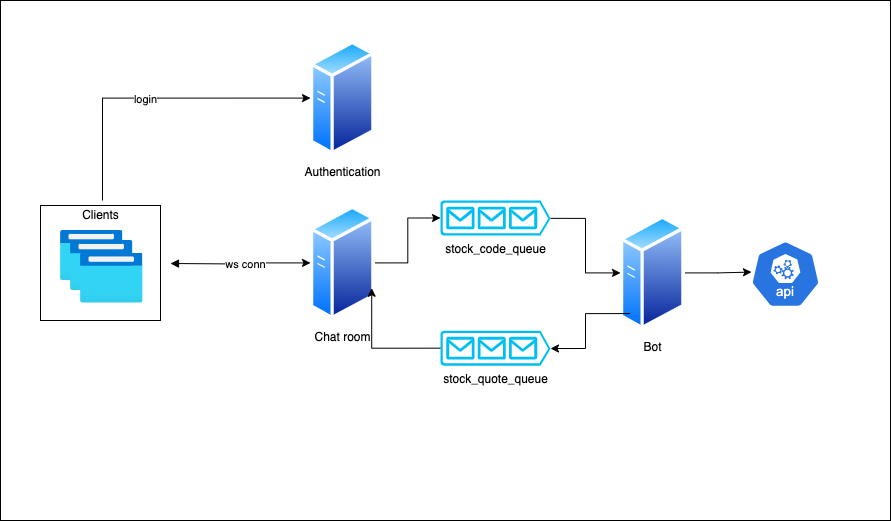

The diagram above was exported from draw.io. Its source (the exported page's mxGraphModel, read from the mxfile embedded in the PNG):
<mxGraphModel dx="2074" dy="1161" grid="1" gridSize="10" guides="1" tooltips="1" connect="1" arrows="1" fold="1" page="1" pageScale="1" pageWidth="850" pageHeight="1100" math="0" shadow="0">
  <root>
    <mxCell id="0" />
    <mxCell id="1" parent="0" />
    <mxCell id="Kdu6cdeWHQaXvHx40xhA-4" value="" style="rounded=0;whiteSpace=wrap;html=1;" vertex="1" parent="1">
      <mxGeometry x="60" y="50" width="890" height="520" as="geometry" />
    </mxCell>
    <mxCell id="N8AVs5jgfmgSolGpfZ-W-28" style="edgeStyle=orthogonalEdgeStyle;rounded=0;orthogonalLoop=1;jettySize=auto;html=1;entryX=0;entryY=0.5;entryDx=0;entryDy=0;startArrow=block;startFill=1;" parent="1" target="N8AVs5jgfmgSolGpfZ-W-10" edge="1">
      <mxGeometry relative="1" as="geometry">
        <mxPoint x="230" y="313" as="sourcePoint" />
      </mxGeometry>
    </mxCell>
    <mxCell id="N8AVs5jgfmgSolGpfZ-W-29" value="ws conn" style="edgeLabel;html=1;align=center;verticalAlign=middle;resizable=0;points=[];" parent="N8AVs5jgfmgSolGpfZ-W-28" vertex="1" connectable="0">
      <mxGeometry x="-0.1852" y="3" relative="1" as="geometry">
        <mxPoint x="17" y="3" as="offset" />
      </mxGeometry>
    </mxCell>
    <mxCell id="Kdu6cdeWHQaXvHx40xhA-2" style="edgeStyle=orthogonalEdgeStyle;rounded=0;orthogonalLoop=1;jettySize=auto;html=1;exitX=0.533;exitY=0;exitDx=0;exitDy=0;entryX=0;entryY=0.5;entryDx=0;entryDy=0;exitPerimeter=0;" edge="1" parent="1" source="N8AVs5jgfmgSolGpfZ-W-8" target="Kdu6cdeWHQaXvHx40xhA-1">
      <mxGeometry relative="1" as="geometry" />
    </mxCell>
    <mxCell id="Kdu6cdeWHQaXvHx40xhA-3" value="login" style="edgeLabel;html=1;align=center;verticalAlign=middle;resizable=0;points=[];" vertex="1" connectable="0" parent="Kdu6cdeWHQaXvHx40xhA-2">
      <mxGeometry x="-0.0673" relative="1" as="geometry">
        <mxPoint y="1" as="offset" />
      </mxGeometry>
    </mxCell>
    <mxCell id="N8AVs5jgfmgSolGpfZ-W-11" value="" style="rounded=0;whiteSpace=wrap;html=1;" parent="1" vertex="1">
      <mxGeometry x="100" y="255" width="120" height="115" as="geometry" />
    </mxCell>
    <mxCell id="kN7-CKknHO3CCF3t7_qI-4" value="" style="image;aspect=fixed;html=1;points=[];align=center;fontSize=12;image=img/lib/azure2/general/Browser.svg;" parent="1" vertex="1">
      <mxGeometry x="120" y="280" width="62.5" height="50" as="geometry" />
    </mxCell>
    <mxCell id="N8AVs5jgfmgSolGpfZ-W-8" value="Clients" style="text;html=1;align=center;verticalAlign=middle;resizable=0;points=[];autosize=1;strokeColor=none;fillColor=none;" parent="1" vertex="1">
      <mxGeometry x="130" y="250" width="60" height="30" as="geometry" />
    </mxCell>
    <mxCell id="N8AVs5jgfmgSolGpfZ-W-10" value="Chat room" style="image;aspect=fixed;perimeter=ellipsePerimeter;html=1;align=center;shadow=0;dashed=0;spacingTop=3;image=img/lib/active_directory/generic_server.svg;" parent="1" vertex="1">
      <mxGeometry x="370" y="254.82" width="64.5" height="115.18" as="geometry" />
    </mxCell>
    <mxCell id="N8AVs5jgfmgSolGpfZ-W-17" value="" style="image;aspect=fixed;html=1;points=[];align=center;fontSize=12;image=img/lib/azure2/general/Browser.svg;" parent="1" vertex="1">
      <mxGeometry x="130" y="290" width="62.5" height="50" as="geometry" />
    </mxCell>
    <mxCell id="N8AVs5jgfmgSolGpfZ-W-18" value="" style="image;aspect=fixed;html=1;points=[];align=center;fontSize=12;image=img/lib/azure2/general/Browser.svg;" parent="1" vertex="1">
      <mxGeometry x="140" y="302.5" width="62.5" height="50" as="geometry" />
    </mxCell>
    <mxCell id="N8AVs5jgfmgSolGpfZ-W-30" value="Bot" style="image;aspect=fixed;perimeter=ellipsePerimeter;html=1;align=center;shadow=0;dashed=0;spacingTop=3;image=img/lib/active_directory/generic_server.svg;" parent="1" vertex="1">
      <mxGeometry x="680" y="264.81999999999994" width="64.5" height="115.18" as="geometry" />
    </mxCell>
    <mxCell id="N8AVs5jgfmgSolGpfZ-W-34" style="edgeStyle=orthogonalEdgeStyle;rounded=0;orthogonalLoop=1;jettySize=auto;html=1;exitX=1;exitY=0.51;exitDx=0;exitDy=0;exitPerimeter=0;entryX=0;entryY=0.5;entryDx=0;entryDy=0;" parent="1" source="N8AVs5jgfmgSolGpfZ-W-31" target="N8AVs5jgfmgSolGpfZ-W-30" edge="1">
      <mxGeometry relative="1" as="geometry">
        <mxPoint x="670" y="323" as="targetPoint" />
      </mxGeometry>
    </mxCell>
    <mxCell id="N8AVs5jgfmgSolGpfZ-W-31" value="stock_code_queue&lt;div&gt;&lt;br&gt;&lt;/div&gt;" style="verticalLabelPosition=bottom;html=1;verticalAlign=top;align=center;strokeColor=none;fillColor=#00BEF2;shape=mxgraph.azure.queue_generic;pointerEvents=1;" parent="1" vertex="1">
      <mxGeometry x="500" y="250" width="110" height="35" as="geometry" />
    </mxCell>
    <mxCell id="N8AVs5jgfmgSolGpfZ-W-32" style="edgeStyle=orthogonalEdgeStyle;rounded=0;orthogonalLoop=1;jettySize=auto;html=1;exitX=1;exitY=0.5;exitDx=0;exitDy=0;entryX=0;entryY=0.5;entryDx=0;entryDy=0;entryPerimeter=0;" parent="1" source="N8AVs5jgfmgSolGpfZ-W-10" target="N8AVs5jgfmgSolGpfZ-W-31" edge="1">
      <mxGeometry relative="1" as="geometry" />
    </mxCell>
    <mxCell id="N8AVs5jgfmgSolGpfZ-W-37" style="edgeStyle=orthogonalEdgeStyle;rounded=0;orthogonalLoop=1;jettySize=auto;html=1;exitX=0;exitY=0.5;exitDx=0;exitDy=0;exitPerimeter=0;entryX=1;entryY=0.75;entryDx=0;entryDy=0;" parent="1" source="N8AVs5jgfmgSolGpfZ-W-35" target="N8AVs5jgfmgSolGpfZ-W-10" edge="1">
      <mxGeometry relative="1" as="geometry" />
    </mxCell>
    <mxCell id="N8AVs5jgfmgSolGpfZ-W-35" value="stock_quote_queue&lt;div&gt;&lt;br&gt;&lt;/div&gt;" style="verticalLabelPosition=bottom;html=1;verticalAlign=top;align=center;strokeColor=none;fillColor=#00BEF2;shape=mxgraph.azure.queue_generic;pointerEvents=1;" parent="1" vertex="1">
      <mxGeometry x="500" y="380.18" width="110" height="35" as="geometry" />
    </mxCell>
    <mxCell id="N8AVs5jgfmgSolGpfZ-W-36" style="edgeStyle=orthogonalEdgeStyle;rounded=0;orthogonalLoop=1;jettySize=auto;html=1;exitX=0;exitY=1;exitDx=0;exitDy=0;entryX=1;entryY=0.51;entryDx=0;entryDy=0;entryPerimeter=0;" parent="1" source="N8AVs5jgfmgSolGpfZ-W-30" target="N8AVs5jgfmgSolGpfZ-W-35" edge="1">
      <mxGeometry relative="1" as="geometry" />
    </mxCell>
    <mxCell id="N8AVs5jgfmgSolGpfZ-W-38" value="" style="aspect=fixed;sketch=0;html=1;dashed=0;whitespace=wrap;verticalLabelPosition=bottom;verticalAlign=top;fillColor=#2875E2;strokeColor=#ffffff;points=[[0.005,0.63,0],[0.1,0.2,0],[0.9,0.2,0],[0.5,0,0],[0.995,0.63,0],[0.72,0.99,0],[0.5,1,0],[0.28,0.99,0]];shape=mxgraph.kubernetes.icon2;kubernetesLabel=1;prIcon=api" parent="1" vertex="1">
      <mxGeometry x="810" y="290.00000000000006" width="70" height="67.2" as="geometry" />
    </mxCell>
    <mxCell id="N8AVs5jgfmgSolGpfZ-W-39" style="edgeStyle=orthogonalEdgeStyle;rounded=0;orthogonalLoop=1;jettySize=auto;html=1;exitX=1;exitY=0.5;exitDx=0;exitDy=0;entryX=0.014;entryY=0.47;entryDx=0;entryDy=0;entryPerimeter=0;" parent="1" source="N8AVs5jgfmgSolGpfZ-W-30" target="N8AVs5jgfmgSolGpfZ-W-38" edge="1">
      <mxGeometry relative="1" as="geometry" />
    </mxCell>
    <mxCell id="Kdu6cdeWHQaXvHx40xhA-1" value="Authentication" style="image;aspect=fixed;perimeter=ellipsePerimeter;html=1;align=center;shadow=0;dashed=0;spacingTop=3;image=img/lib/active_directory/generic_server.svg;" vertex="1" parent="1">
      <mxGeometry x="370" y="90" width="64.5" height="115.18" as="geometry" />
    </mxCell>
  </root>
</mxGraphModel>